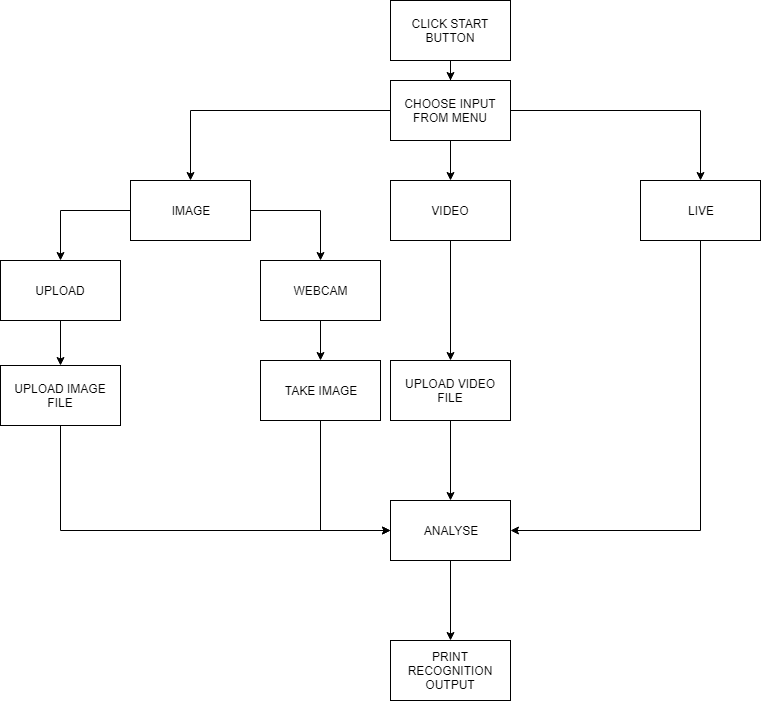

The diagram above was exported from draw.io. Its source (the exported page's mxGraphModel, read from the mxfile embedded in the PNG):
<mxGraphModel dx="1394" dy="764" grid="1" gridSize="10" guides="1" tooltips="1" connect="1" arrows="1" fold="1" page="1" pageScale="1" pageWidth="1100" pageHeight="850" background="#ffffff" math="0" shadow="0">
  <root>
    <mxCell id="0" />
    <mxCell id="1" parent="0" />
    <mxCell id="LL7qA-RreMe7JeA5W9ah-5" value="" style="edgeStyle=orthogonalEdgeStyle;rounded=0;orthogonalLoop=1;jettySize=auto;html=1;" edge="1" parent="1" source="LL7qA-RreMe7JeA5W9ah-1" target="LL7qA-RreMe7JeA5W9ah-2">
      <mxGeometry relative="1" as="geometry" />
    </mxCell>
    <mxCell id="LL7qA-RreMe7JeA5W9ah-1" value="CLICK START BUTTON" style="rounded=0;whiteSpace=wrap;html=1;" vertex="1" parent="1">
      <mxGeometry x="490" y="60" width="120" height="60" as="geometry" />
    </mxCell>
    <mxCell id="LL7qA-RreMe7JeA5W9ah-7" value="" style="edgeStyle=orthogonalEdgeStyle;rounded=0;orthogonalLoop=1;jettySize=auto;html=1;" edge="1" parent="1" source="LL7qA-RreMe7JeA5W9ah-2" target="LL7qA-RreMe7JeA5W9ah-6">
      <mxGeometry relative="1" as="geometry" />
    </mxCell>
    <mxCell id="LL7qA-RreMe7JeA5W9ah-9" value="" style="edgeStyle=orthogonalEdgeStyle;rounded=0;orthogonalLoop=1;jettySize=auto;html=1;" edge="1" parent="1" source="LL7qA-RreMe7JeA5W9ah-2" target="LL7qA-RreMe7JeA5W9ah-8">
      <mxGeometry relative="1" as="geometry" />
    </mxCell>
    <mxCell id="LL7qA-RreMe7JeA5W9ah-11" value="" style="edgeStyle=orthogonalEdgeStyle;rounded=0;orthogonalLoop=1;jettySize=auto;html=1;" edge="1" parent="1" source="LL7qA-RreMe7JeA5W9ah-2" target="LL7qA-RreMe7JeA5W9ah-10">
      <mxGeometry relative="1" as="geometry" />
    </mxCell>
    <mxCell id="LL7qA-RreMe7JeA5W9ah-2" value="CHOOSE INPUT FROM MENU" style="rounded=0;whiteSpace=wrap;html=1;" vertex="1" parent="1">
      <mxGeometry x="490" y="140" width="120" height="60" as="geometry" />
    </mxCell>
    <mxCell id="LL7qA-RreMe7JeA5W9ah-22" value="" style="edgeStyle=orthogonalEdgeStyle;rounded=0;orthogonalLoop=1;jettySize=auto;html=1;entryX=1;entryY=0.5;entryDx=0;entryDy=0;" edge="1" parent="1" source="LL7qA-RreMe7JeA5W9ah-10" target="LL7qA-RreMe7JeA5W9ah-19">
      <mxGeometry relative="1" as="geometry">
        <mxPoint x="800" y="600" as="targetPoint" />
        <Array as="points">
          <mxPoint x="800" y="590" />
        </Array>
      </mxGeometry>
    </mxCell>
    <mxCell id="LL7qA-RreMe7JeA5W9ah-10" value="LIVE" style="rounded=0;whiteSpace=wrap;html=1;" vertex="1" parent="1">
      <mxGeometry x="740" y="240" width="120" height="60" as="geometry" />
    </mxCell>
    <mxCell id="LL7qA-RreMe7JeA5W9ah-14" value="" style="edgeStyle=orthogonalEdgeStyle;rounded=0;orthogonalLoop=1;jettySize=auto;html=1;" edge="1" parent="1" source="LL7qA-RreMe7JeA5W9ah-8" target="LL7qA-RreMe7JeA5W9ah-13">
      <mxGeometry relative="1" as="geometry" />
    </mxCell>
    <mxCell id="LL7qA-RreMe7JeA5W9ah-16" value="" style="edgeStyle=orthogonalEdgeStyle;rounded=0;orthogonalLoop=1;jettySize=auto;html=1;" edge="1" parent="1" source="LL7qA-RreMe7JeA5W9ah-8" target="LL7qA-RreMe7JeA5W9ah-15">
      <mxGeometry relative="1" as="geometry" />
    </mxCell>
    <mxCell id="LL7qA-RreMe7JeA5W9ah-8" value="IMAGE" style="rounded=0;whiteSpace=wrap;html=1;" vertex="1" parent="1">
      <mxGeometry x="230" y="240" width="120" height="60" as="geometry" />
    </mxCell>
    <mxCell id="LL7qA-RreMe7JeA5W9ah-24" value="" style="edgeStyle=orthogonalEdgeStyle;rounded=0;orthogonalLoop=1;jettySize=auto;html=1;" edge="1" parent="1" source="LL7qA-RreMe7JeA5W9ah-15" target="LL7qA-RreMe7JeA5W9ah-23">
      <mxGeometry relative="1" as="geometry" />
    </mxCell>
    <mxCell id="LL7qA-RreMe7JeA5W9ah-15" value="UPLOAD" style="rounded=0;whiteSpace=wrap;html=1;" vertex="1" parent="1">
      <mxGeometry x="100" y="320" width="120" height="60" as="geometry" />
    </mxCell>
    <mxCell id="LL7qA-RreMe7JeA5W9ah-28" value="" style="edgeStyle=orthogonalEdgeStyle;rounded=0;orthogonalLoop=1;jettySize=auto;html=1;entryX=0;entryY=0.5;entryDx=0;entryDy=0;" edge="1" parent="1" source="LL7qA-RreMe7JeA5W9ah-23" target="LL7qA-RreMe7JeA5W9ah-19">
      <mxGeometry relative="1" as="geometry">
        <mxPoint x="160" y="600" as="targetPoint" />
        <Array as="points">
          <mxPoint x="160" y="590" />
        </Array>
      </mxGeometry>
    </mxCell>
    <mxCell id="LL7qA-RreMe7JeA5W9ah-23" value="UPLOAD IMAGE FILE" style="rounded=0;whiteSpace=wrap;html=1;" vertex="1" parent="1">
      <mxGeometry x="100" y="425" width="120" height="60" as="geometry" />
    </mxCell>
    <mxCell id="LL7qA-RreMe7JeA5W9ah-26" value="" style="edgeStyle=orthogonalEdgeStyle;rounded=0;orthogonalLoop=1;jettySize=auto;html=1;" edge="1" parent="1" source="LL7qA-RreMe7JeA5W9ah-13" target="LL7qA-RreMe7JeA5W9ah-25">
      <mxGeometry relative="1" as="geometry" />
    </mxCell>
    <mxCell id="LL7qA-RreMe7JeA5W9ah-13" value="WEBCAM" style="rounded=0;whiteSpace=wrap;html=1;" vertex="1" parent="1">
      <mxGeometry x="360" y="320" width="120" height="60" as="geometry" />
    </mxCell>
    <mxCell id="LL7qA-RreMe7JeA5W9ah-30" value="" style="edgeStyle=orthogonalEdgeStyle;rounded=0;orthogonalLoop=1;jettySize=auto;html=1;entryX=0;entryY=0.5;entryDx=0;entryDy=0;" edge="1" parent="1" source="LL7qA-RreMe7JeA5W9ah-25" target="LL7qA-RreMe7JeA5W9ah-19">
      <mxGeometry relative="1" as="geometry">
        <mxPoint x="420" y="590" as="targetPoint" />
        <Array as="points">
          <mxPoint x="420" y="590" />
        </Array>
      </mxGeometry>
    </mxCell>
    <mxCell id="LL7qA-RreMe7JeA5W9ah-25" value="TAKE IMAGE" style="rounded=0;whiteSpace=wrap;html=1;" vertex="1" parent="1">
      <mxGeometry x="360" y="420" width="120" height="60" as="geometry" />
    </mxCell>
    <mxCell id="LL7qA-RreMe7JeA5W9ah-18" value="" style="edgeStyle=orthogonalEdgeStyle;rounded=0;orthogonalLoop=1;jettySize=auto;html=1;" edge="1" parent="1" source="LL7qA-RreMe7JeA5W9ah-6" target="LL7qA-RreMe7JeA5W9ah-17">
      <mxGeometry relative="1" as="geometry" />
    </mxCell>
    <mxCell id="LL7qA-RreMe7JeA5W9ah-6" value="VIDEO" style="rounded=0;whiteSpace=wrap;html=1;" vertex="1" parent="1">
      <mxGeometry x="490" y="240" width="120" height="60" as="geometry" />
    </mxCell>
    <mxCell id="LL7qA-RreMe7JeA5W9ah-20" value="" style="edgeStyle=orthogonalEdgeStyle;rounded=0;orthogonalLoop=1;jettySize=auto;html=1;" edge="1" parent="1" source="LL7qA-RreMe7JeA5W9ah-17" target="LL7qA-RreMe7JeA5W9ah-19">
      <mxGeometry relative="1" as="geometry" />
    </mxCell>
    <mxCell id="LL7qA-RreMe7JeA5W9ah-17" value="UPLOAD VIDEO FILE" style="rounded=0;whiteSpace=wrap;html=1;" vertex="1" parent="1">
      <mxGeometry x="490" y="420" width="120" height="60" as="geometry" />
    </mxCell>
    <mxCell id="LL7qA-RreMe7JeA5W9ah-32" value="" style="edgeStyle=orthogonalEdgeStyle;rounded=0;orthogonalLoop=1;jettySize=auto;html=1;" edge="1" parent="1" source="LL7qA-RreMe7JeA5W9ah-19" target="LL7qA-RreMe7JeA5W9ah-31">
      <mxGeometry relative="1" as="geometry" />
    </mxCell>
    <mxCell id="LL7qA-RreMe7JeA5W9ah-19" value="ANALYSE" style="rounded=0;whiteSpace=wrap;html=1;" vertex="1" parent="1">
      <mxGeometry x="490" y="560" width="120" height="60" as="geometry" />
    </mxCell>
    <mxCell id="LL7qA-RreMe7JeA5W9ah-31" value="PRINT RECOGNITION OUTPUT" style="rounded=0;whiteSpace=wrap;html=1;" vertex="1" parent="1">
      <mxGeometry x="490" y="700" width="120" height="60" as="geometry" />
    </mxCell>
  </root>
</mxGraphModel>